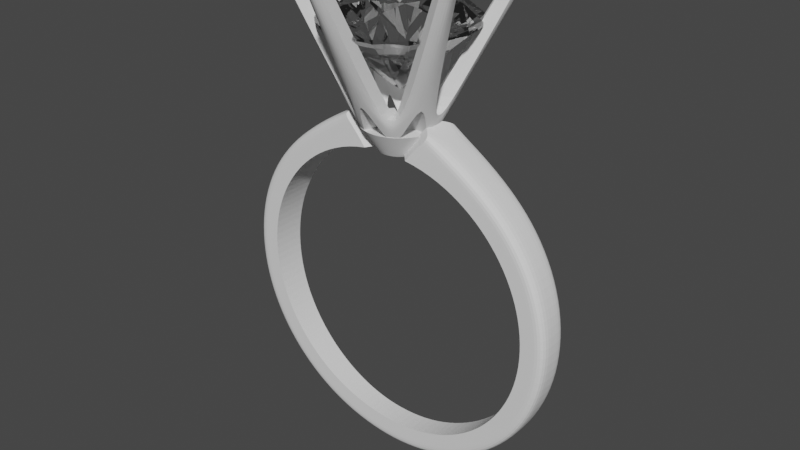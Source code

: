 # Source: Engagement_9mm.blend  (saved by Blender 2.92.15; exported with 4.5.12 LTS)
import bpy
from mathutils import Matrix  # noqa: F401  (used for matrix-valued properties, if any)

bpy.ops.wm.read_factory_settings(use_empty=True)
scene = bpy.context.scene
scene.name = 'Scene'

# ---- collections
col_ring = bpy.data.collections.new('Ring'); scene.collection.children.link(col_ring)
col_curve = bpy.data.collections.new('Curve'); scene.collection.children.link(col_curve)
col_gemstone = bpy.data.collections.new('Gemstone'); scene.collection.children.link(col_gemstone)

# ---- materials (node trees are filled in below, after node groups)
mat_diamond = bpy.data.materials.new('Diamond')
mat_diamond.diffuse_color = (1.0, 1.0, 1.0, 1.0)

# ---- material node trees
mat_diamond.use_nodes = True; mat_diamond.node_tree.nodes.clear()
_N = mat_diamond.node_tree.nodes; _L = mat_diamond.node_tree.links
n0 = _N.new('ShaderNodeBsdfPrincipled'); n0.name = 'Principled BSDF'; n0.location = (0, 0)
n0.distribution = 'GGX'
n0.subsurface_method = 'BURLEY'
n0.inputs[0].default_value = (1.0, 1.0, 1.0, 1.0)
n0.inputs[2].default_value = 0.0
n0.inputs[3].default_value = 2.42
n0.inputs[18].default_value = 1.0
n0.inputs[27].default_value = (0.0, 0.0, 0.0, 1.0)
n0.inputs[28].default_value = 1.0
n1 = _N.new('ShaderNodeOutputMaterial'); n1.name = 'Material Output'; n1.location = (400, 0)
_L.new(n0.outputs[0], n1.inputs[0])
n1.is_active_output = True

# ---- world
world_world = bpy.data.worlds.new('World'); scene.world = world_world
world_world.use_nodes = True; world_world.node_tree.nodes.clear()
_N = world_world.node_tree.nodes; _L = world_world.node_tree.links
n0 = _N.new('ShaderNodeOutputWorld'); n0.name = 'World Output'; n0.location = (300, 300)
n1 = _N.new('ShaderNodeBackground'); n1.name = 'Background'; n1.location = (10, 300)
n1.inputs[0].default_value = (0.05088, 0.05088, 0.05088, 1.0)
_L.new(n1.outputs[0], n0.inputs[0])
n0.is_active_output = True
world_world.color = (0.05088, 0.05088, 0.05088)
world_world.use_sun_shadow = False
world_world.sun_shadow_jitter_overblur = 0.0

# ---- meshes
me_plane = bpy.data.meshes.new('Plane')
me_plane.from_pydata([(0.0, -0.7097, 0.0), (0.0, -0.7097, 1.5), (1.938, -0.7097, 0.0), (3.877, -0.756, 0.0), (5.815, -0.8023, 0.0), (7.754, -0.8485, 0.0), (9.692, -0.8948, 0.0), (11.63, -0.9411, 0.0), (13.57, -0.9873, 0.0), (15.51, -1.034, 0.0), (17.45, -1.08, 0.0), (19.38, -1.126, 0.0), (21.32, -1.172, 0.0), (23.26, -1.219, 0.0), (25.2, -1.265, 0.0), (1.938, -0.7097, 1.5), (3.877, -0.756, 1.5), (5.815, -0.8023, 1.5), (7.754, -0.8485, 1.5), (9.692, -0.8948, 1.5), (11.63, -0.9411, 1.5), (13.57, -0.9873, 1.5), (15.51, -1.034, 1.5), (17.45, -1.08, 1.5), (19.38, -1.126, 1.5), (21.32, -1.172, 1.5), (23.26, -1.219, 1.5), (25.2, -1.265, 1.677), (0.0, -0.7097, 0.75), (1.938, -0.7097, 0.75), (3.877, -0.756, 0.75), (5.815, -0.8023, 0.75), (7.754, -0.8485, 0.75), (9.692, -0.8948, 0.75), (11.63, -0.9411, 0.75), (13.57, -0.9873, 0.75), (15.51, -1.034, 0.75), (17.45, -1.08, 0.75), (19.38, -1.126, 0.75), (21.32, -1.172, 0.75), (23.26, -1.219, 0.75), (25.2, -1.265, 0.949), (28.2, 0.0, 0.0), (0.0, 0.0, 0.0), (0.0, 0.0, 1.5), (1.938, 0.0, 1.5), (3.877, 0.0, 1.5), (5.815, 0.0, 1.5), (7.754, 0.0, 1.5), (9.692, 0.0, 1.5), (11.63, 0.0, 1.5), (13.57, 0.0, 1.5), (15.51, 0.0, 1.5), (17.45, 0.0, 1.5), (19.38, 0.0, 1.5), (21.32, 0.0, 1.5), (23.26, 0.0, 1.5), (25.2, 0.0, 1.677), (1.938, 0.0, 0.0), (3.877, 0.0, 0.0), (5.815, 0.0, 0.0), (7.754, 0.0, 0.0), (9.692, 0.0, 0.0), (11.63, 0.0, 0.0), (13.57, 0.0, 0.0), (15.51, 0.0, 0.0), (17.45, 0.0, 0.0), (19.38, 0.0, 0.0), (21.32, 0.0, 0.0), (23.26, 0.0, 0.0), (25.2, 0.0, 0.0), (27.4, 0.0, 1.52), (27.1, 0.0, 2.096), (28.2, -0.6713, 0.0), (27.6, -1.328, 0.0), (26.84, -1.31, 1.438), (27.4, -0.6521, 1.52), (26.54, -1.303, 2.025), (27.1, -0.645, 2.096)], [], [(28, 29, 15, 1), (29, 30, 16, 15), (30, 31, 17, 16), (31, 32, 18, 17), (32, 33, 19, 18), (33, 34, 20, 19), (34, 35, 21, 20), (35, 36, 22, 21), (36, 37, 23, 22), (37, 38, 24, 23), (38, 39, 25, 24), (39, 40, 26, 25), (40, 41, 27, 26), (76, 71, 72, 78), (13, 14, 41, 40), (12, 13, 40, 39), (11, 12, 39, 38), (10, 11, 38, 37), (9, 10, 37, 36), (8, 9, 36, 35), (7, 8, 35, 34), (6, 7, 34, 33), (5, 6, 33, 32), (4, 5, 32, 31), (3, 4, 31, 30), (2, 3, 30, 29), (0, 2, 29, 28), (42, 71, 76, 73), (27, 77, 78, 72, 57), (41, 75, 77, 27), (13, 69, 70, 14), (12, 68, 69, 13), (11, 67, 68, 12), (10, 66, 67, 11), (9, 65, 66, 10), (8, 64, 65, 9), (7, 63, 64, 8), (6, 62, 63, 7), (5, 61, 62, 6), (4, 60, 61, 5), (3, 59, 60, 4), (2, 58, 59, 3), (0, 43, 58, 2), (26, 27, 57, 56), (25, 26, 56, 55), (24, 25, 55, 54), (23, 24, 54, 53), (22, 23, 53, 52), (21, 22, 52, 51), (20, 21, 51, 50), (19, 20, 50, 49), (18, 19, 49, 48), (17, 18, 48, 47), (16, 17, 47, 46), (15, 16, 46, 45), (1, 15, 45, 44), (14, 74, 75, 41), (77, 75, 76, 78), (75, 74, 73, 76), (14, 70, 42, 73, 74)])
_k = {(0, 28): 1.0, (0, 2): 1.0, (2, 3): 1.0, (3, 4): 1.0, (4, 5): 1.0, (5, 6): 1.0, (6, 7): 1.0, (7, 8): 1.0, (8, 9): 1.0, (9, 10): 1.0, (10, 11): 1.0, (11, 12): 1.0, (12, 13): 1.0, (13, 14): 1.0, (1, 28): 1.0, (0, 43): 1.0, (1, 44): 1.0, (77, 78): 1.0, (75, 77): 1.0, (76, 78): 1.0, (74, 75): 1.0, (73, 74): 1.0, (73, 76): 1.0, (14, 74): 1.0, (42, 73): 1.0, (71, 76): 1.0, (72, 78): 1.0}
me_plane.attributes.new('crease_edge', 'FLOAT', 'EDGE').data.foreach_set('value', [_k.get((min(e.vertices), max(e.vertices)), 0.0) for e in me_plane.edges])
_uv = me_plane.uv_layers.new(name='UVMap')
_uv.uv.foreach_set('vector', [0.5, 0.0, 0.5357, 0.0, 0.5357, 0.0, 0.5, 0.0, 0.5357, 0.0, 0.5714, 0.0, 0.5714, 0.0, 0.5357, 0.0, 0.5714, 0.0, 0.6071, 0.0, 0.6071, 0.0, 0.5714, 0.0, 0.6071, 0.0, 0.6429, 0.0, 0.6429, 0.0, 0.6071, 0.0, 0.6429, 0.0, 0.6786, 0.0, 0.6786, 0.0, 0.6429, 0.0, 0.6786, 0.0, 0.7143, 0.0, 0.7143, 0.0, 0.6786, 0.0, 0.7143, 0.0, 0.75, 0.0, 0.75, 0.0, 0.7143, 0.0, 0.75, 0.0, 0.7857, 0.0, 0.7857, 0.0, 0.75, 0.0, 0.7857, 0.0, 0.8214, 0.0, 0.8214, 0.0, 0.7857, 0.0, 0.8214, 0.0, 0.8571, 0.0, 0.8571, 0.0, 0.8214, 0.0, 0.8571, 0.0, 0.8929, 0.0, 0.8929, 0.0, 0.8571, 0.0, 0.8929, 0.0, 0.9286, 0.0, 0.9286, 0.0, 0.8929, 0.0, 0.9286, 0.0, 0.9643, 0.0, 0.9643, 0.0, 0.9286, 0.0, 1.0, 0.1194, 1.0, 0.5, 0.9867, 0.5, 0.9867, 0.1201, 0.9286, 0.0, 0.9643, 0.0, 0.9643, 0.0, 0.9286, 0.0, 0.8929, 0.0, 0.9286, 0.0, 0.9286, 0.0, 0.8929, 0.0, 0.8571, 0.0, 0.8929, 0.0, 0.8929, 0.0, 0.8571, 0.0, 0.8214, 0.0, 0.8571, 0.0, 0.8571, 0.0, 0.8214, 0.0, 0.7857, 0.0, 0.8214, 0.0, 0.8214, 0.0, 0.7857, 0.0, 0.75, 0.0, 0.7857, 0.0, 0.7857, 0.0, 0.75, 0.0, 0.7143, 0.0, 0.75, 0.0, 0.75, 0.0, 0.7143, 0.0, 0.6786, 0.0, 0.7143, 0.0, 0.7143, 0.0, 0.6786, 0.0, 0.6429, 0.0, 0.6786, 0.0, 0.6786, 0.0, 0.6429, 0.0, 0.6071, 0.0, 0.6429, 0.0, 0.6429, 0.0, 0.6071, 0.0, 0.5714, 0.0, 0.6071, 0.0, 0.6071, 0.0, 0.5714, 0.0, 0.5357, 0.0, 0.5714, 0.0, 0.5714, 0.0, 0.5357, 0.0, 0.5, 0.0, 0.5357, 0.0, 0.5357, 0.0, 0.5, 0.0, 1.0, 0.5, 1.0, 0.5, 1.0, 0.1194, 1.0, 0.1177, 0.9643, 0.0, 0.9829, 0.0, 0.9867, 0.1201, 0.9867, 0.5, 0.9643, 0.5, 0.9643, 0.0, 0.9949, 0.0, 0.9829, 0.0, 0.9643, 0.0, 0.9286, 0.0, 0.9286, 0.5, 0.9643, 0.5, 0.9643, 0.0, 0.8929, 0.0, 0.8929, 0.5, 0.9286, 0.5, 0.9286, 0.0, 0.8571, 0.0, 0.8571, 0.5, 0.8929, 0.5, 0.8929, 0.0, 0.8214, 0.0, 0.8214, 0.5, 0.8571, 0.5, 0.8571, 0.0, 0.7857, 0.0, 0.7857, 0.5, 0.8214, 0.5, 0.8214, 0.0, 0.75, 0.0, 0.75, 0.5, 0.7857, 0.5, 0.7857, 0.0, 0.7143, 0.0, 0.7143, 0.5, 0.75, 0.5, 0.75, 0.0, 0.6786, 0.0, 0.6786, 0.5, 0.7143, 0.5, 0.7143, 0.0, 0.6429, 0.0, 0.6429, 0.5, 0.6786, 0.5, 0.6786, 0.0, 0.6071, 0.0, 0.6071, 0.5, 0.6429, 0.5, 0.6429, 0.0, 0.5714, 0.0, 0.5714, 0.5, 0.6071, 0.5, 0.6071, 0.0, 0.5357, 0.0, 0.5357, 0.5, 0.5714, 0.5, 0.5714, 0.0, 0.5, 0.0, 0.5, 0.5, 0.5357, 0.5, 0.5357, 0.0, 0.9286, 0.0, 0.9643, 0.0, 0.9643, 0.5, 0.9286, 0.5, 0.8929, 0.0, 0.9286, 0.0, 0.9286, 0.5, 0.8929, 0.5, 0.8571, 0.0, 0.8929, 0.0, 0.8929, 0.5, 0.8571, 0.5, 0.8214, 0.0, 0.8571, 0.0, 0.8571, 0.5, 0.8214, 0.5, 0.7857, 0.0, 0.8214, 0.0, 0.8214, 0.5, 0.7857, 0.5, 0.75, 0.0, 0.7857, 0.0, 0.7857, 0.5, 0.75, 0.5, 0.7143, 0.0, 0.75, 0.0, 0.75, 0.5, 0.7143, 0.5, 0.6786, 0.0, 0.7143, 0.0, 0.7143, 0.5, 0.6786, 0.5, 0.6429, 0.0, 0.6786, 0.0, 0.6786, 0.5, 0.6429, 0.5, 0.6071, 0.0, 0.6429, 0.0, 0.6429, 0.5, 0.6071, 0.5, 0.5714, 0.0, 0.6071, 0.0, 0.6071, 0.5, 0.5714, 0.5, 0.5357, 0.0, 0.5714, 0.0, 0.5714, 0.5, 0.5357, 0.5, 0.5, 0.0, 0.5357, 0.0, 0.5357, 0.5, 0.5, 0.5, 0.9643, 0.0, 0.9958, 0.0, 0.9949, 0.0, 0.9643, 0.0, 0.9829, 0.0, 0.9949, 0.0, 1.0, 0.1194, 0.9867, 0.1201, 0.9949, 0.0, 0.9958, 0.0, 1.0, 0.1177, 1.0, 0.1194, 0.9643, 0.0, 0.9643, 0.5, 1.0, 0.5, 1.0, 0.1177, 0.9958, 0.0])
me_plane.use_remesh_fix_poles = True
me_plane.use_remesh_preserve_attributes = False
me_plane.use_mirror_vertex_groups = False
me_plane.update()
me_circle = bpy.data.meshes.new('Circle')
me_circle.from_pydata([(4.492e-08, 1.276, 9.079), (-0.2489, 1.251, 9.079), (-0.4883, 1.179, 9.079), (-0.7089, 1.061, 9.079), (-0.9022, 0.9022, 9.079), (-1.061, 0.7089, 9.079), (-1.179, 0.4883, 9.079), (-1.251, 0.2489, 9.079), (-1.276, 2.037e-08, 9.079), (-1.251, -0.2489, 9.079), (-1.179, -0.4883, 9.079), (-1.061, -0.7089, 9.079), (-0.9022, -0.9022, 9.079), (-0.7089, -1.061, 9.079), (-0.4883, -1.179, 9.079), (-0.2489, -1.251, 9.079), (4.607e-07, -1.276, 9.079), (0.2489, -1.251, 9.079), (0.4883, -1.179, 9.079), (0.7089, -1.061, 9.079), (0.9022, -0.9022, 9.079), (1.061, -0.7089, 9.079), (1.179, -0.4883, 9.079), (1.251, -0.2489, 9.079), (1.276, 1.156e-06, 9.079), (1.251, 0.2489, 9.079), (1.179, 0.4883, 9.079), (1.061, 0.7089, 9.079), (0.9022, 0.9022, 9.079), (0.7089, 1.061, 9.079), (0.4883, 1.179, 9.079), (0.2489, 1.251, 9.079), (-1.768e-08, 0.5769, 9.079), (-0.1125, 0.5658, 9.079), (-0.2208, 0.533, 9.079), (-0.3205, 0.4797, 9.079), (-0.4079, 0.4079, 9.079), (-0.4797, 0.3205, 9.079), (-0.533, 0.2208, 9.079), (-0.5658, 0.1125, 9.079), (-0.5769, 1.708e-07, 9.079), (-0.5658, -0.1125, 9.079), (-0.533, -0.2208, 9.079), (-0.4797, -0.3205, 9.079), (-0.4079, -0.4079, 9.079), (-0.3205, -0.4797, 9.079), (-0.2208, -0.533, 9.079), (-0.1125, -0.5658, 9.079), (1.703e-07, -0.5769, 9.079), (0.1125, -0.5658, 9.079), (0.2208, -0.533, 9.079), (0.3205, -0.4797, 9.079), (0.4079, -0.4079, 9.079), (0.4797, -0.3205, 9.079), (0.533, -0.2208, 9.079), (0.5658, -0.1125, 9.079), (0.5769, 6.843e-07, 9.079), (0.5658, 0.1125, 9.079), (0.533, 0.2208, 9.079), (0.4797, 0.3205, 9.079), (0.4079, 0.4079, 9.079), (0.3205, 0.4797, 9.079), (0.2208, 0.533, 9.079), (0.1125, 0.5658, 9.079), (1.089e-07, 2.274, 10.58), (-0.4437, 2.23, 10.58), (-0.8703, 2.101, 10.58), (-1.263, 1.891, 10.58), (-1.608, 1.608, 10.58), (-1.891, 1.263, 10.58), (-2.101, 0.8703, 10.58), (-2.23, 0.4437, 10.58), (-2.274, -1.73e-07, 10.58), (-2.23, -0.4437, 10.58), (-2.101, -0.8703, 10.58), (-1.891, -1.263, 10.58), (-1.608, -1.608, 10.58), (-1.263, -1.891, 10.58), (-0.8703, -2.101, 10.58), (-0.4437, -2.23, 10.58), (8.499e-07, -2.274, 10.58), (0.4437, -2.23, 10.58), (0.8703, -2.101, 10.58), (1.263, -1.891, 10.58), (1.608, -1.608, 10.58), (1.891, -1.263, 10.58), (2.101, -0.8703, 10.58), (2.23, -0.4437, 10.58), (2.274, 1.851e-06, 10.58), (2.23, 0.4437, 10.58), (2.101, 0.8703, 10.58), (1.891, 1.263, 10.58), (1.608, 1.608, 10.58), (1.263, 1.891, 10.58), (0.8703, 2.101, 10.58), (0.4437, 2.23, 10.58), (-2.648e-09, 1.149, 10.58), (-0.2242, 1.127, 10.58), (-0.4398, 1.062, 10.58), (-0.6385, 0.9556, 10.58), (-0.8127, 0.8127, 10.58), (-0.9556, 0.6385, 10.58), (-1.062, 0.4398, 10.58), (-1.127, 0.2242, 10.58), (-1.149, 9.014e-08, 10.58), (-1.127, -0.2242, 10.58), (-1.062, -0.4398, 10.58), (-0.9556, -0.6385, 10.58), (-0.8127, -0.8127, 10.58), (-0.6385, -0.9556, 10.58), (-0.4398, -1.062, 10.58), (-0.2242, -1.127, 10.58), (3.718e-07, -1.149, 10.58), (0.2242, -1.127, 10.58), (0.4398, -1.062, 10.58), (0.6385, -0.9556, 10.58), (0.8127, -0.8127, 10.58), (0.9556, -0.6385, 10.58), (1.062, -0.4398, 10.58), (1.127, -0.2242, 10.58), (1.149, 1.113e-06, 10.58), (1.127, 0.2242, 10.58), (1.062, 0.4398, 10.58), (0.9556, 0.6385, 10.58), (0.8127, 0.8127, 10.58), (0.6385, 0.9556, 10.58), (0.4398, 1.062, 10.58), (0.2242, 1.127, 10.58)], [], [(20, 19, 51, 52), (7, 6, 38, 39), (21, 20, 52, 53), (8, 7, 39, 40), (22, 21, 53, 54), (9, 8, 40, 41), (23, 22, 54, 55), (10, 9, 41, 42), (24, 23, 55, 56), (11, 10, 42, 43), (25, 24, 56, 57), (12, 11, 43, 44), (26, 25, 57, 58), (13, 12, 44, 45), (27, 26, 58, 59), (14, 13, 45, 46), (1, 0, 32, 33), (28, 27, 59, 60), (15, 14, 46, 47), (2, 1, 33, 34), (29, 28, 60, 61), (16, 15, 47, 48), (3, 2, 34, 35), (30, 29, 61, 62), (17, 16, 48, 49), (4, 3, 35, 36), (31, 30, 62, 63), (18, 17, 49, 50), (5, 4, 36, 37), (0, 31, 63, 32), (19, 18, 50, 51), (6, 5, 37, 38), (84, 116, 115, 83), (71, 103, 102, 70), (85, 117, 116, 84), (72, 104, 103, 71), (86, 118, 117, 85), (73, 105, 104, 72), (87, 119, 118, 86), (74, 106, 105, 73), (88, 120, 119, 87), (75, 107, 106, 74), (89, 121, 120, 88), (76, 108, 107, 75), (90, 122, 121, 89), (77, 109, 108, 76), (91, 123, 122, 90), (78, 110, 109, 77), (65, 97, 96, 64), (92, 124, 123, 91), (79, 111, 110, 78), (66, 98, 97, 65), (93, 125, 124, 92), (80, 112, 111, 79), (67, 99, 98, 66), (94, 126, 125, 93), (81, 113, 112, 80), (68, 100, 99, 67), (95, 127, 126, 94), (82, 114, 113, 81), (69, 101, 100, 68), (64, 96, 127, 95), (83, 115, 114, 82), (70, 102, 101, 69), (39, 103, 104, 40), (14, 78, 77, 13), (40, 104, 105, 41), (15, 79, 78, 14), (41, 105, 106, 42), (16, 80, 79, 15), (42, 106, 107, 43), (17, 81, 80, 16), (43, 107, 108, 44), (18, 82, 81, 17), (44, 108, 109, 45), (19, 83, 82, 18), (45, 109, 110, 46), (20, 84, 83, 19), (46, 110, 111, 47), (21, 85, 84, 20), (47, 111, 112, 48), (22, 86, 85, 21), (48, 112, 113, 49), (23, 87, 86, 22), (49, 113, 114, 50), (24, 88, 87, 23), (50, 114, 115, 51), (25, 89, 88, 24), (51, 115, 116, 52), (26, 90, 89, 25), (52, 116, 117, 53), (27, 91, 90, 26), (1, 65, 64, 0), (53, 117, 118, 54), (28, 92, 91, 27), (2, 66, 65, 1), (54, 118, 119, 55), (29, 93, 92, 28), (3, 67, 66, 2), (55, 119, 120, 56), (30, 94, 93, 29), (4, 68, 67, 3), (56, 120, 121, 57), (31, 95, 94, 30), (5, 69, 68, 4), (57, 121, 122, 58), (0, 64, 95, 31), (6, 70, 69, 5), (58, 122, 123, 59), (32, 96, 97, 33), (7, 71, 70, 6), (59, 123, 124, 60), (33, 97, 98, 34), (8, 72, 71, 7), (60, 124, 125, 61), (34, 98, 99, 35), (9, 73, 72, 8), (61, 125, 126, 62), (35, 99, 100, 36), (10, 74, 73, 9), (62, 126, 127, 63), (36, 100, 101, 37), (11, 75, 74, 10), (63, 127, 96, 32), (37, 101, 102, 38), (12, 76, 75, 11), (38, 102, 103, 39), (13, 77, 76, 12)])
_k = {(0, 1): 1.0, (1, 2): 1.0, (2, 3): 1.0, (3, 4): 1.0, (4, 5): 1.0, (5, 6): 1.0, (6, 7): 1.0, (7, 8): 1.0, (8, 9): 1.0, (9, 10): 1.0, (10, 11): 1.0, (11, 12): 1.0, (12, 13): 1.0, (13, 14): 1.0, (14, 15): 1.0, (15, 16): 1.0, (16, 17): 1.0, (17, 18): 1.0, (18, 19): 1.0, (19, 20): 1.0, (20, 21): 1.0, (21, 22): 1.0, (22, 23): 1.0, (23, 24): 1.0, (24, 25): 1.0, (25, 26): 1.0, (26, 27): 1.0, (27, 28): 1.0, (28, 29): 1.0, (29, 30): 1.0, (30, 31): 1.0, (0, 31): 1.0, (32, 33): 1.0, (33, 34): 1.0, (34, 35): 1.0, (35, 36): 1.0, (36, 37): 1.0, (37, 38): 1.0, (38, 39): 1.0, (39, 40): 1.0, (40, 41): 1.0, (41, 42): 1.0, (42, 43): 1.0, (43, 44): 1.0, (44, 45): 1.0, (45, 46): 1.0, (46, 47): 1.0, (47, 48): 1.0, (48, 49): 1.0, (49, 50): 1.0, (50, 51): 1.0, (51, 52): 1.0, (52, 53): 1.0, (53, 54): 1.0, (54, 55): 1.0, (55, 56): 1.0, (56, 57): 1.0, (57, 58): 1.0, (58, 59): 1.0, (59, 60): 1.0, (60, 61): 1.0, (61, 62): 1.0, (62, 63): 1.0, (32, 63): 1.0, (64, 65): 1.0, (65, 66): 1.0, (66, 67): 1.0, (67, 68): 1.0, (68, 69): 1.0, (69, 70): 1.0, (70, 71): 1.0, (71, 72): 1.0, (72, 73): 1.0, (73, 74): 1.0, (74, 75): 1.0, (75, 76): 1.0, (76, 77): 1.0, (77, 78): 1.0, (78, 79): 1.0, (79, 80): 1.0, (80, 81): 1.0, (81, 82): 1.0, (82, 83): 1.0, (83, 84): 1.0, (84, 85): 1.0, (85, 86): 1.0, (86, 87): 1.0, (87, 88): 1.0, (88, 89): 1.0, (89, 90): 1.0, (90, 91): 1.0, (91, 92): 1.0, (92, 93): 1.0, (93, 94): 1.0, (94, 95): 1.0, (64, 95): 1.0, (96, 97): 1.0, (97, 98): 1.0, (98, 99): 1.0, (99, 100): 1.0, (100, 101): 1.0, (101, 102): 1.0, (102, 103): 1.0, (103, 104): 1.0, (104, 105): 1.0, (105, 106): 1.0, (106, 107): 1.0, (107, 108): 1.0, (108, 109): 1.0, (109, 110): 1.0, (110, 111): 1.0, (111, 112): 1.0, (112, 113): 1.0, (113, 114): 1.0, (114, 115): 1.0, (115, 116): 1.0, (116, 117): 1.0, (117, 118): 1.0, (118, 119): 1.0, (119, 120): 1.0, (120, 121): 1.0, (121, 122): 1.0, (122, 123): 1.0, (123, 124): 1.0, (124, 125): 1.0, (125, 126): 1.0, (126, 127): 1.0, (96, 127): 1.0}
me_circle.attributes.new('crease_edge', 'FLOAT', 'EDGE').data.foreach_set('value', [_k.get((min(e.vertices), max(e.vertices)), 0.0) for e in me_circle.edges])
_uv = me_circle.uv_layers.new(name='UVMap')
_uv.uv.foreach_set('vector', [0.0, 0.0, 0.0, 0.0, 0.0, 0.0, 0.0, 0.0, 0.0, 0.0, 0.0, 0.0, 0.0, 0.0, 0.0, 0.0, 0.0, 0.0, 0.0, 0.0, 0.0, 0.0, 0.0, 0.0, 0.0, 0.0, 0.0, 0.0, 0.0, 0.0, 0.0, 0.0, 0.0, 0.0, 0.0, 0.0, 0.0, 0.0, 0.0, 0.0, 0.0, 0.0, 0.0, 0.0, 0.0, 0.0, 0.0, 0.0, 0.0, 0.0, 0.0, 0.0, 0.0, 0.0, 0.0, 0.0, 0.0, 0.0, 0.0, 0.0, 0.0, 0.0, 0.0, 0.0, 0.0, 0.0, 0.0, 0.0, 0.0, 0.0, 0.0, 0.0, 0.0, 0.0, 0.0, 0.0, 0.0, 0.0, 0.0, 0.0, 0.0, 0.0, 0.0, 0.0, 0.0, 0.0, 0.0, 0.0, 0.0, 0.0, 0.0, 0.0, 0.0, 0.0, 0.0, 0.0, 0.0, 0.0, 0.0, 0.0, 0.0, 0.0, 0.0, 0.0, 0.0, 0.0, 0.0, 0.0, 0.0, 0.0, 0.0, 0.0, 0.0, 0.0, 0.0, 0.0, 0.0, 0.0, 0.0, 0.0, 0.0, 0.0, 0.0, 0.0, 0.0, 0.0, 0.0, 0.0, 0.0, 0.0, 0.0, 0.0, 0.0, 0.0, 0.0, 0.0, 0.0, 0.0, 0.0, 0.0, 0.0, 0.0, 0.0, 0.0, 0.0, 0.0, 0.0, 0.0, 0.0, 0.0, 0.0, 0.0, 0.0, 0.0, 0.0, 0.0, 0.0, 0.0, 0.0, 0.0, 0.0, 0.0, 0.0, 0.0, 0.0, 0.0, 0.0, 0.0, 0.0, 0.0, 0.0, 0.0, 0.0, 0.0, 0.0, 0.0, 0.0, 0.0, 0.0, 0.0, 0.0, 0.0, 0.0, 0.0, 0.0, 0.0, 0.0, 0.0, 0.0, 0.0, 0.0, 0.0, 0.0, 0.0, 0.0, 0.0, 0.0, 0.0, 0.0, 0.0, 0.0, 0.0, 0.0, 0.0, 0.0, 0.0, 0.0, 0.0, 0.0, 0.0, 0.0, 0.0, 0.0, 0.0, 0.0, 0.0, 0.0, 0.0, 0.0, 0.0, 0.0, 0.0, 0.0, 0.0, 0.0, 0.0, 0.0, 0.0, 0.0, 0.0, 0.0, 0.0, 0.0, 0.0, 0.0, 0.0, 0.0, 0.0, 0.0, 0.0, 0.0, 0.0, 0.0, 0.0, 0.0, 0.0, 0.0, 0.0, 0.0, 0.0, 0.0, 0.0, 0.0, 0.0, 0.0, 0.0, 0.0, 0.0, 0.0, 0.0, 0.0, 0.0, 0.0, 0.0, 0.0, 0.0, 0.0, 0.0, 0.0, 0.0, 0.0, 0.0, 0.0, 0.0, 0.0, 0.0, 0.0, 0.0, 0.0, 0.0, 0.0, 0.0, 0.0, 0.0, 0.0, 0.0, 0.0, 0.0, 0.0, 0.0, 0.0, 0.0, 0.0, 0.0, 0.0, 0.0, 0.0, 0.0, 0.0, 0.0, 0.0, 0.0, 0.0, 0.0, 0.0, 0.0, 0.0, 0.0, 0.0, 0.0, 0.0, 0.0, 0.0, 0.0, 0.0, 0.0, 0.0, 0.0, 0.0, 0.0, 0.0, 0.0, 0.0, 0.0, 0.0, 0.0, 0.0, 0.0, 0.0, 0.0, 0.0, 0.0, 0.0, 0.0, 0.0, 0.0, 0.0, 0.0, 0.0, 0.0, 0.0, 0.0, 0.0, 0.0, 0.0, 0.0, 0.0, 0.0, 0.0, 0.0, 0.0, 0.0, 0.0, 0.0, 0.0, 0.0, 0.0, 0.0, 0.0, 0.0, 0.0, 0.0, 0.0, 0.0, 0.0, 0.0, 0.0, 0.0, 0.0, 0.0, 0.0, 0.0, 0.0, 0.0, 0.0, 0.0, 0.0, 0.0, 0.0, 0.0, 0.0, 0.0, 0.0, 0.0, 0.0, 0.0, 0.0, 0.0, 0.0, 0.0, 0.0, 0.0, 0.0, 0.0, 0.0, 0.0, 0.0, 0.0, 0.0, 0.0, 0.0, 0.0, 0.0, 0.0, 0.0, 0.0, 0.0, 0.0, 0.0, 0.0, 0.0, 0.0, 0.0, 0.0, 0.0, 0.0, 0.0, 0.0, 0.0, 0.0, 0.0, 0.0, 0.0, 0.0, 0.0, 0.0, 0.0, 0.0, 0.0, 0.0, 0.0, 0.0, 0.0, 0.0, 0.0, 0.0, 0.0, 0.0, 0.0, 0.0, 0.0, 0.0, 0.0, 0.0, 0.0, 0.0, 0.0, 0.0, 0.0, 0.0, 0.0, 0.0, 0.0, 0.0, 0.0, 0.0, 0.0, 0.0, 0.0, 0.0, 0.0, 0.0, 0.0, 0.0, 0.0, 0.0, 0.0, 0.0, 0.0, 0.0, 0.0, 0.0, 0.0, 0.0, 0.0, 0.0, 0.0, 0.0, 0.0, 0.0, 0.0, 0.0, 0.0, 0.0, 0.0, 0.0, 0.0, 0.0, 0.0, 0.0, 0.0, 0.0, 0.0, 0.0, 0.0, 0.0, 0.0, 0.0, 0.0, 0.0, 0.0, 0.0, 0.0, 0.0, 0.0, 0.0, 0.0, 0.0, 0.0, 0.0, 0.0, 0.0, 0.0, 0.0, 0.0, 0.0, 0.0, 0.0, 0.0, 0.0, 0.0, 0.0, 0.0, 0.0, 0.0, 0.0, 0.0, 0.0, 0.0, 0.0, 0.0, 0.0, 0.0, 0.0, 0.0, 0.0, 0.0, 0.0, 0.0, 0.0, 0.0, 0.0, 0.0, 0.0, 0.0, 0.0, 0.0, 0.0, 0.0, 0.0, 0.0, 0.0, 0.0, 0.0, 0.0, 0.0, 0.0, 0.0, 0.0, 0.0, 0.0, 0.0, 0.0, 0.0, 0.0, 0.0, 0.0, 0.0, 0.0, 0.0, 0.0, 0.0, 0.0, 0.0, 0.0, 0.0, 0.0, 0.0, 0.0, 0.0, 0.0, 0.0, 0.0, 0.0, 0.0, 0.0, 0.0, 0.0, 0.0, 0.0, 0.0, 0.0, 0.0, 0.0, 0.0, 0.0, 0.0, 0.0, 0.0, 0.0, 0.0, 0.0, 0.0, 0.0, 0.0, 0.0, 0.0, 0.0, 0.0, 0.0, 0.0, 0.0, 0.0, 0.0, 0.0, 0.0, 0.0, 0.0, 0.0, 0.0, 0.0, 0.0, 0.0, 0.0, 0.0, 0.0, 0.0, 0.0, 0.0, 0.0, 0.0, 0.0, 0.0, 0.0, 0.0, 0.0, 0.0, 0.0, 0.0, 0.0, 0.0, 0.0, 0.0, 0.0, 0.0, 0.0, 0.0, 0.0, 0.0, 0.0, 0.0, 0.0, 0.0, 0.0, 0.0, 0.0, 0.0, 0.0, 0.0, 0.0, 0.0, 0.0, 0.0, 0.0, 0.0, 0.0, 0.0, 0.0, 0.0, 0.0, 0.0, 0.0, 0.0, 0.0, 0.0, 0.0, 0.0, 0.0, 0.0, 0.0, 0.0, 0.0, 0.0, 0.0, 0.0, 0.0, 0.0, 0.0, 0.0, 0.0, 0.0, 0.0, 0.0, 0.0, 0.0, 0.0, 0.0, 0.0, 0.0, 0.0, 0.0, 0.0, 0.0, 0.0, 0.0, 0.0, 0.0, 0.0, 0.0, 0.0, 0.0, 0.0, 0.0, 0.0, 0.0, 0.0, 0.0, 0.0, 0.0, 0.0, 0.0, 0.0, 0.0, 0.0, 0.0, 0.0, 0.0, 0.0, 0.0, 0.0, 0.0, 0.0, 0.0, 0.0, 0.0, 0.0, 0.0, 0.0, 0.0, 0.0, 0.0, 0.0, 0.0, 0.0, 0.0, 0.0, 0.0, 0.0, 0.0, 0.0, 0.0, 0.0, 0.0, 0.0, 0.0, 0.0, 0.0, 0.0, 0.0, 0.0, 0.0, 0.0, 0.0, 0.0, 0.0, 0.0, 0.0, 0.0, 0.0, 0.0, 0.0, 0.0, 0.0, 0.0, 0.0, 0.0, 0.0, 0.0, 0.0, 0.0, 0.0, 0.0, 0.0, 0.0, 0.0, 0.0, 0.0, 0.0, 0.0, 0.0, 0.0, 0.0, 0.0, 0.0, 0.0, 0.0, 0.0, 0.0, 0.0, 0.0, 0.0, 0.0, 0.0, 0.0, 0.0, 0.0, 0.0, 0.0, 0.0, 0.0, 0.0, 0.0, 0.0, 0.0, 0.0, 0.0, 0.0, 0.0, 0.0, 0.0, 0.0, 0.0, 0.0, 0.0, 0.0, 0.0, 0.0, 0.0, 0.0, 0.0, 0.0, 0.0, 0.0, 0.0, 0.0, 0.0, 0.0, 0.0, 0.0, 0.0, 0.0, 0.0, 0.0, 0.0, 0.0, 0.0, 0.0, 0.0, 0.0, 0.0, 0.0, 0.0, 0.0, 0.0, 0.0, 0.0, 0.0, 0.0, 0.0, 0.0, 0.0, 0.0, 0.0, 0.0, 0.0, 0.0, 0.0, 0.0, 0.0, 0.0, 0.0, 0.0, 0.0, 0.0, 0.0, 0.0, 0.0, 0.0, 0.0, 0.0, 0.0, 0.0, 0.0, 0.0, 0.0, 0.0, 0.0, 0.0, 0.0, 0.0, 0.0, 0.0, 0.0, 0.0, 0.0, 0.0, 0.0, 0.0, 0.0, 0.0, 0.0, 0.0, 0.0, 0.0, 0.0, 0.0, 0.0, 0.0, 0.0, 0.0, 0.0, 0.0, 0.0, 0.0, 0.0, 0.0, 0.0, 0.0, 0.0, 0.0, 0.0, 0.0, 0.0, 0.0, 0.0, 0.0, 0.0, 0.0, 0.0, 0.0, 0.0, 0.0, 0.0, 0.0, 0.0, 0.0, 0.0, 0.0, 0.0, 0.0, 0.0, 0.0, 0.0, 0.0, 0.0, 0.0, 0.0, 0.0, 0.0, 0.0, 0.0, 0.0, 0.0, 0.0, 0.0, 0.0, 0.0, 0.0, 0.0, 0.0, 0.0, 0.0, 0.0, 0.0, 0.0, 0.0, 0.0, 0.0, 0.0, 0.0, 0.0, 0.0, 0.0, 0.0, 0.0, 0.0, 0.0, 0.0, 0.0, 0.0, 0.0, 0.0, 0.0, 0.0, 0.0, 0.0, 0.0, 0.0, 0.0, 0.0, 0.0, 0.0, 0.0, 0.0, 0.0, 0.0, 0.0, 0.0, 0.0, 0.0, 0.0, 0.0, 0.0, 0.0, 0.0, 0.0, 0.0, 0.0, 0.0, 0.0, 0.0, 0.0, 0.0, 0.0, 0.0, 0.0, 0.0, 0.0, 0.0, 0.0, 0.0, 0.0, 0.0, 0.0])
me_circle.use_remesh_fix_poles = True
me_circle.use_remesh_preserve_attributes = False
me_circle.use_mirror_vertex_groups = False
me_circle.update()
me_circle_007 = bpy.data.meshes.new('Circle.007')
me_circle_007.from_pydata([(0.0, -2.073, 12.22), (0.3735, -1.026, 10.37), (0.7019, -0.8365, 10.37), (1.795, -1.036, 12.22), (1.075, -0.1896, 10.37), (0.0, -5.803, 19.26), (0.5178, -5.753, 19.26), (4.765, -3.253, 19.26), (5.025, -2.901, 19.26), (5.2, -2.5, 19.26), (0.0, -3.756, 13.4), (0.7361, -2.022, 10.37), (1.383, -1.649, 10.37), (3.253, -1.878, 13.4), (2.119, -0.3737, 10.37), (0.0, -6.863, 19.26), (0.5304, -6.449, 19.26), (5.361, -3.612, 19.26), (5.944, -3.431, 19.26), (5.809, -2.837, 19.26), (2.467, -1.424, 13.69), (2.153, -0.3797, 12.44), (0.0, -2.849, 13.69), (0.7478, -2.055, 12.44), (1.405, -1.675, 12.44), (1.075, 0.0, 10.37), (2.119, 0.0, 10.37), (3.385, -1.954, 13.69), (3.022, -0.8668, 12.44), (0.0, -3.909, 13.69), (0.7602, -3.05, 12.44), (2.262, -2.184, 12.44), (2.78, -0.4902, 11.64), (0.0, -3.85, 13.58), (0.9656, -2.653, 11.64), (1.815, -2.163, 11.64), (2.48, 0.0, 11.04), (3.334, -1.925, 13.58), (1.614, -0.2847, 11.41), (0.0, -2.461, 12.96), (0.5607, -1.54, 11.41), (1.054, -1.256, 11.41), (2.131, -1.23, 12.96), (1.314, 0.0, 10.81), (1.553, 0.0, 11.34), (2.597, 0.0, 11.34), (0.5377, -0.9313, 10.37), (1.06, -1.835, 10.37), (0.7766, -1.345, 11.34), (1.24, -2.148, 11.04), (0.6572, -1.138, 10.81), (1.211, -2.097, 11.34)], [], [(21, 20, 8, 9), (23, 22, 5, 6), (20, 24, 7, 8), (28, 19, 18, 27), (30, 16, 15, 29), (27, 18, 17, 31), (0, 1, 11, 10), (46, 2, 12, 47), (2, 3, 13, 12), (3, 4, 14, 13), (6, 5, 15, 16), (8, 7, 17, 18), (9, 8, 18, 19), (42, 41, 24, 20), (40, 39, 22, 23), (38, 42, 20, 21), (4, 25, 26, 14), (37, 27, 31, 35), (34, 30, 29, 33), (48, 50, 40, 23), (32, 28, 27, 37), (16, 30, 23, 6), (17, 7, 24, 31), (19, 28, 21, 9), (14, 32, 37, 13), (26, 36, 32, 14), (11, 34, 33, 10), (47, 49, 34, 11), (13, 37, 35, 12), (4, 3, 42, 38), (25, 4, 38, 43), (1, 0, 39, 40), (46, 1, 40, 50), (3, 2, 41, 42), (51, 31, 24, 48), (49, 35, 31, 51), (21, 28, 45, 44), (21, 44, 43, 38), (28, 32, 36, 45), (34, 49, 51, 30), (30, 51, 48, 23), (2, 46, 50, 41), (12, 35, 49, 47), (24, 41, 50, 48), (1, 46, 47, 11)])
_k = {(0, 1): 1.0, (1, 46): 1.0, (2, 3): 1.0, (3, 4): 1.0, (4, 25): 1.0, (5, 6): 1.0, (7, 8): 1.0, (8, 9): 1.0, (10, 11): 1.0, (11, 47): 1.0, (12, 13): 1.0, (13, 14): 1.0, (14, 26): 1.0, (15, 16): 1.0, (17, 18): 1.0, (18, 19): 1.0, (6, 16): 1.0, (7, 17): 1.0, (9, 19): 1.0, (9, 21): 1.0, (6, 23): 1.0, (7, 24): 1.0, (19, 28): 1.0, (16, 30): 1.0, (17, 31): 1.0, (24, 48): 1.0, (31, 51): 1.0, (21, 44): 1.0, (28, 45): 1.0, (2, 46): 1.0, (12, 47): 1.0, (23, 48): 1.0, (30, 51): 1.0}
me_circle_007.attributes.new('crease_edge', 'FLOAT', 'EDGE').data.foreach_set('value', [_k.get((min(e.vertices), max(e.vertices)), 0.0) for e in me_circle_007.edges])
_uv = me_circle_007.uv_layers.new(name='UVMap')
_uv.uv.foreach_set('vector', [0.0, 0.0, 0.0, 0.0, 0.0, 0.0, 0.0, 0.0, 0.0, 0.0, 0.0, 0.0, 0.0, 0.0, 0.0, 0.0, 0.0, 0.0, 0.0, 0.0, 0.0, 0.0, 0.0, 0.0, 0.0, 0.0, 0.0, 0.0, 0.0, 0.0, 0.0, 0.0, 0.0, 0.0, 0.0, 0.0, 0.0, 0.0, 0.0, 0.0, 0.0, 0.0, 0.0, 0.0, 0.0, 0.0, 0.0, 0.0, 0.0, 0.0, 0.0, 0.0, 0.0, 0.0, 0.0, 0.0, 0.0, 0.0, 0.0, 0.0, 0.0, 0.0, 0.0, 0.0, 0.0, 0.0, 0.0, 0.0, 0.0, 0.0, 0.0, 0.0, 0.0, 0.0, 0.0, 0.0, 0.0, 0.0, 0.0, 0.0, 0.0, 0.0, 0.0, 0.0, 0.0, 0.0, 0.0, 0.0, 0.0, 0.0, 0.0, 0.0, 0.0, 0.0, 0.0, 0.0, 0.0, 0.0, 0.0, 0.0, 0.0, 0.0, 0.0, 0.0, 0.0, 0.0, 0.0, 0.0, 0.0, 0.0, 0.0, 0.0, 0.0, 0.0, 0.0, 0.0, 0.0, 0.0, 0.0, 0.0, 0.0, 0.0, 0.0, 0.0, 0.0, 0.0, 0.0, 0.0, 0.0, 0.0, 0.0, 0.0, 0.0, 0.0, 0.0, 0.0, 0.0, 0.0, 0.0, 0.0, 0.0, 0.0, 0.0, 0.0, 0.0, 0.0, 0.0, 0.0, 0.0, 0.0, 0.0, 0.0, 0.0, 0.0, 0.0, 0.0, 0.0, 0.0, 0.0, 0.0, 0.0, 0.0, 0.0, 0.0, 0.0, 0.0, 0.0, 0.0, 0.0, 0.0, 0.0, 0.0, 0.0, 0.0, 0.0, 0.0, 0.0, 0.0, 0.0, 0.0, 0.0, 0.0, 0.0, 0.0, 0.0, 0.0, 0.0, 0.0, 0.0, 0.0, 0.0, 0.0, 0.0, 0.0, 0.0, 0.0, 0.0, 0.0, 0.0, 0.0, 0.0, 0.0, 0.0, 0.0, 0.0, 0.0, 0.0, 0.0, 0.0, 0.0, 0.0, 0.0, 0.0, 0.0, 0.0, 0.0, 0.0, 0.0, 0.0, 0.0, 0.0, 0.0, 0.0, 0.0, 0.0, 0.0, 0.0, 0.0, 0.0, 0.0, 0.0, 0.0, 0.0, 0.0, 0.0, 0.0, 0.0, 0.0, 0.0, 0.0, 0.0, 0.0, 0.0, 0.0, 0.0, 0.0, 0.0, 0.0, 0.0, 0.0, 0.0, 0.0, 0.0, 0.0, 0.0, 0.0, 0.0, 0.0, 0.0, 0.0, 0.0, 0.0, 0.0, 0.0, 0.0, 0.0, 0.0, 0.0, 0.0, 0.0, 0.0, 0.0, 0.0, 0.0, 0.0, 0.0, 0.0, 0.0, 0.0, 0.0, 0.0, 0.0, 0.0, 0.0, 0.0, 0.0, 0.0, 0.0, 0.0, 0.0, 0.0, 0.0, 0.0, 0.0, 0.0, 0.0, 0.0, 0.0, 0.0, 0.0, 0.0, 0.0, 0.0, 0.0, 0.0, 0.0, 0.0, 0.0, 0.0, 0.0, 0.0, 0.0, 0.0, 0.0, 0.0, 0.0, 0.0, 0.0, 0.0, 0.0, 0.0, 0.0, 0.0, 0.0, 0.0, 0.0, 0.0, 0.0, 0.0, 0.0, 0.0, 0.0, 0.0, 0.0, 0.0, 0.0, 0.0, 0.0, 0.0, 0.0, 0.0, 0.0, 0.0, 0.0, 0.0, 0.0, 0.0, 0.0, 0.0, 0.0, 0.0, 0.0, 0.0, 0.0, 0.0, 0.0, 0.0, 0.0, 0.0, 0.0])
me_circle_007.use_remesh_fix_poles = True
me_circle_007.use_remesh_preserve_attributes = False
me_circle_007.use_mirror_vertex_groups = False
me_circle_007.update()
me_round = bpy.data.meshes.new('Round')
me_round.from_pydata([(-4.5, 0.0, 16.4), (-4.5, 0.0, 16.65), (-4.478, 0.4411, 16.46), (-4.478, -0.4411, 16.46), (-4.478, -0.4411, 16.59), (-4.478, 0.4411, 16.59), (-4.414, 0.8779, 16.48), (-4.414, 0.8779, 16.57), (-4.414, -0.8779, 16.57), (-4.414, -0.8779, 16.48), (-4.306, 1.306, 16.46), (-4.306, -1.306, 16.59), (-4.306, -1.306, 16.46), (-4.306, 1.306, 16.59), (-4.157, 1.722, 16.65), (-4.157, -1.722, 16.4), (-4.157, 1.722, 16.4), (-4.157, -1.722, 16.65), (-3.969, -2.121, 16.46), (-3.969, 2.121, 16.46), (-3.969, 2.121, 16.59), (-3.969, -2.121, 16.59), (-3.742, 2.5, 16.57), (-3.742, -2.5, 16.57), (-3.742, -2.5, 16.48), (-3.742, 2.5, 16.48), (-3.479, -2.855, 16.59), (-3.479, -2.855, 16.46), (-3.479, 2.855, 16.46), (-3.479, 2.855, 16.59), (-3.182, -3.182, 16.4), (-3.182, -3.182, 16.65), (-3.182, 3.182, 16.65), (-3.182, 3.182, 16.4), (-3.096, 1.283, 17.61), (-3.096, -1.282, 17.61), (-2.855, -3.479, 16.59), (-2.855, 3.479, 16.46), (-2.855, -3.479, 16.46), (-2.855, 3.479, 16.59), (-2.565, 0.0, 17.98), (-2.5, -3.742, 16.57), (-2.5, 3.742, 16.57), (-2.5, 3.742, 16.48), (-2.5, -3.742, 16.48), (-2.121, 3.969, 16.46), (-2.121, -3.969, 16.59), (-2.121, 3.969, 16.59), (-2.121, -3.969, 16.46), (-1.814, 1.814, 17.98), (-1.814, -1.814, 17.98), (-1.722, -4.157, 16.65), (-1.722, 4.157, 16.65), (-1.722, -4.157, 16.4), (-1.722, 4.157, 16.4), (-1.306, -4.306, 16.46), (-1.306, 4.306, 16.46), (-1.306, -4.306, 16.59), (-1.306, 4.306, 16.59), (-1.283, -3.096, 17.61), (-1.282, 3.096, 17.61), (-0.8779, -4.414, 16.57), (-0.8779, 4.414, 16.48), (-0.8779, -4.414, 16.48), (-0.8779, 4.414, 16.57), (-0.81, -0.3355, 13.22), (-0.81, 0.3355, 13.22), (-0.4411, -4.478, 16.59), (-0.4411, 4.478, 16.59), (-0.4411, 4.478, 16.46), (-0.4411, -4.478, 16.46), (-0.3355, 0.81, 13.22), (-0.3355, -0.81, 13.22), (0.0, -4.5, 16.65), (2.242e-07, 2.565, 17.98), (-4.5e-05, -1.864e-05, 12.52), (0.0, -2.565, 17.98), (3.934e-07, 4.5, 16.65), (3.934e-07, 4.5, 16.4), (0.0, -4.5, 16.4), (0.3355, -0.81, 13.22), (0.3355, 0.81, 13.22), (0.4411, -4.478, 16.59), (0.4411, -4.478, 16.46), (0.4411, 4.478, 16.46), (0.4411, 4.478, 16.59), (0.81, -0.3355, 13.22), (0.81, 0.3355, 13.22), (0.8779, -4.414, 16.57), (0.8779, 4.414, 16.57), (0.8779, 4.414, 16.48), (0.8779, -4.414, 16.48), (1.283, 3.096, 17.61), (1.283, -3.096, 17.61), (1.306, 4.306, 16.46), (1.306, -4.306, 16.59), (1.306, 4.306, 16.59), (1.306, -4.306, 16.46), (1.722, -4.157, 16.4), (1.722, 4.157, 16.65), (1.722, -4.157, 16.65), (1.722, 4.157, 16.4), (1.814, 1.814, 17.98), (1.814, -1.814, 17.98), (2.121, 3.969, 16.46), (2.121, 3.969, 16.59), (2.121, -3.969, 16.59), (2.121, -3.969, 16.46), (2.5, 3.742, 16.48), (2.5, -3.742, 16.57), (2.5, 3.742, 16.57), (2.5, -3.742, 16.48), (2.565, -2.242e-07, 17.98), (2.855, -3.479, 16.59), (2.855, -3.479, 16.46), (2.855, 3.479, 16.46), (2.855, 3.479, 16.59), (3.096, 1.282, 17.61), (3.096, -1.283, 17.61), (3.182, 3.182, 16.65), (3.182, -3.182, 16.65), (3.182, 3.182, 16.4), (3.182, -3.182, 16.4), (3.479, 2.855, 16.59), (3.479, 2.855, 16.46), (3.479, -2.855, 16.59), (3.479, -2.855, 16.46), (3.742, 2.5, 16.57), (3.742, -2.5, 16.48), (3.742, 2.5, 16.48), (3.742, -2.5, 16.57), (3.969, -2.121, 16.59), (3.969, -2.121, 16.46), (3.969, 2.121, 16.59), (3.969, 2.121, 16.46), (4.157, -1.722, 16.4), (4.157, -1.722, 16.65), (4.157, 1.722, 16.65), (4.157, 1.722, 16.4), (4.306, 1.306, 16.59), (4.306, -1.306, 16.59), (4.306, -1.306, 16.46), (4.306, 1.306, 16.46), (4.414, -0.8779, 16.48), (4.414, 0.8779, 16.57), (4.414, 0.8779, 16.48), (4.414, -0.8779, 16.57), (4.478, 0.4411, 16.46), (4.478, -0.4411, 16.46), (4.478, 0.4411, 16.59), (4.478, -0.4411, 16.59), (4.5, -3.934e-07, 16.4), (4.5, 0.0, 16.65)], [], [(86, 75, 87, 151), (75, 71, 78, 81), (80, 79, 72, 75), (122, 80, 75, 86), (75, 65, 0, 66), (121, 87, 75, 81), (75, 66, 33, 71), (75, 72, 30, 65), (72, 79, 70, 63, 55, 53), (138, 87, 121, 124, 129, 134), (71, 33, 37, 43, 45, 54), (135, 86, 151, 148, 143, 141), (54, 56, 62, 69, 78, 71), (30, 72, 53, 48, 44, 38), (101, 104, 108, 115, 121, 81), (101, 81, 78, 84, 90, 94), (15, 12, 9, 3, 0, 65), (66, 0, 2, 6, 10, 16), (151, 87, 138, 142, 145, 147), (33, 66, 16, 19, 25, 28), (135, 132, 128, 126, 122, 86), (98, 80, 122, 114, 111, 107), (79, 80, 98, 97, 91, 83), (65, 30, 27, 24, 18, 15), (5, 2, 0, 1), (36, 31, 30, 38), (47, 52, 54, 45), (21, 17, 15, 18), (131, 132, 135, 136), (85, 84, 78, 77), (149, 152, 151, 147), (106, 100, 98, 107), (96, 99, 101, 94), (95, 97, 98, 100), (123, 124, 121, 119), (20, 19, 16, 14), (116, 119, 121, 115), (113, 114, 122, 120), (13, 14, 16, 10), (67, 70, 79, 73), (140, 136, 135, 141), (151, 152, 150, 148), (26, 27, 30, 31), (11, 12, 15, 17), (29, 32, 33, 28), (125, 120, 122, 126), (82, 73, 79, 83), (68, 77, 78, 69), (105, 104, 101, 99), (133, 137, 138, 134), (39, 37, 33, 32), (58, 56, 54, 52), (46, 48, 53, 51), (4, 1, 0, 3), (57, 51, 53, 55), (139, 142, 138, 137), (64, 62, 56, 58), (109, 106, 107, 111), (8, 9, 12, 11), (146, 140, 141, 143), (23, 24, 27, 26), (23, 21, 18, 24), (41, 36, 38, 44), (89, 96, 94, 90), (42, 43, 37, 39), (7, 6, 2, 5), (61, 57, 55, 63), (127, 133, 134, 129), (89, 90, 84, 85), (144, 145, 142, 139), (7, 13, 10, 6), (8, 4, 3, 9), (64, 68, 69, 62), (88, 91, 97, 95), (88, 82, 83, 91), (110, 116, 115, 108), (130, 128, 132, 131), (61, 63, 70, 67), (146, 143, 148, 150), (110, 108, 104, 105), (41, 44, 48, 46), (22, 25, 19, 20), (42, 47, 45, 43), (109, 111, 114, 113), (144, 149, 147, 145), (22, 29, 28, 25), (130, 125, 126, 128), (127, 129, 124, 123), (77, 68, 64, 58, 52, 60), (137, 133, 127, 123, 119, 117), (119, 116, 110, 105, 99, 92), (51, 59, 31, 36, 41, 46), (136, 140, 146, 150, 152, 118), (31, 35, 17, 21, 23, 26), (100, 93, 73, 82, 88, 95), (14, 34, 32, 29, 22, 20), (32, 60, 52, 47, 42, 39), (137, 117, 152, 149, 144, 139), (99, 96, 89, 85, 77, 92), (1, 4, 8, 11, 17, 35), (73, 59, 51, 57, 61, 67), (1, 34, 14, 13, 7, 5), (120, 125, 130, 131, 136, 118), (100, 106, 109, 113, 120, 93), (118, 152, 117, 112), (59, 50, 35, 31), (35, 40, 34, 1), (103, 93, 120, 118), (93, 76, 59, 73), (34, 49, 60, 32), (74, 92, 77, 60), (102, 117, 119, 92), (74, 102, 92), (112, 117, 102), (76, 93, 103), (74, 60, 49), (40, 35, 50), (112, 103, 118), (40, 49, 34), (76, 50, 59), (76, 103, 112, 102, 74, 49, 40, 50)])
me_round.materials.append(mat_diamond)
me_round.use_remesh_fix_poles = True
me_round.use_remesh_preserve_attributes = False
me_round.use_mirror_vertex_groups = False
me_round.update()

# ---- curves / text
cu_size = bpy.data.curves.new('Size', 'CURVE')
cu_size.dimensions = '3D'
_sp = cu_size.splines.new('BEZIER'); _sp.bezier_points.add(3)
_sp.bezier_points.foreach_set('co', [-9.25, 9.815e-07, 1.623e-13, 2.022e-06, 9.25, 1.677e-06, 9.25, -2.253e-06, -2.775e-13, -1.213e-06, -9.25, -1.677e-06])
_sp.bezier_points.foreach_set('handle_left', [-9.25, -5.107, -9.259e-07, -5.107, 9.25, 1.677e-06, 9.25, 5.107, 9.259e-07, 5.107, -9.25, -1.677e-06])
_sp.bezier_points.foreach_set('handle_right', [-9.25, 5.107, 9.259e-07, 5.107, 9.25, 1.677e-06, 9.25, -5.107, -9.259e-07, -5.107, -9.25, -1.677e-06])
for _p, _l, _r in zip(_sp.bezier_points, ['AUTO', 'AUTO', 'AUTO', 'AUTO'], ['AUTO', 'AUTO', 'AUTO', 'AUTO']): _p.handle_left_type = _l; _p.handle_right_type = _r
_sp.order_u = 0
_sp.order_v = 0
_sp.resolution_u = 512
_sp.use_cyclic_u = True
cu_size.use_path = True
cu_size.use_path_clamp = True
cu_size.use_radius = False
cu_size.resolution_u = 512
cu_size.fill_mode = 'FULL'

# ---- objects
ob_plane = bpy.data.objects.new('Plane', me_plane)
ob_circle = bpy.data.objects.new('Circle', me_circle)
ob_circle_002 = bpy.data.objects.new('Circle.002', me_circle_007)
ob_size = bpy.data.objects.new('Size', cu_size)
ob_round = bpy.data.objects.new('Round', me_round)

# ---- transforms, parenting, visibility, modifiers, constraints
ob_plane.location = (0.0, 0.0, 0.0)
ob_plane.lineart.crease_threshold = 0.0
_m = ob_plane.modifiers.new('Mirror', 'MIRROR')
_m.use_axis = (True, True, False)
_m.use_clip = True
_m = ob_plane.modifiers.new('Subdivision', 'SUBSURF')
_m.uv_smooth = 'PRESERVE_CORNERS'
_m.levels = 2
_m = ob_plane.modifiers.new('Curve', 'CURVE')
_m.object = ob_size
ob_circle.location = (0.0, 0.0, 0.0)
ob_circle.lineart.crease_threshold = 0.0
_m = ob_circle.modifiers.new('Subdivision', 'SUBSURF')
_m.uv_smooth = 'PRESERVE_CORNERS'
_m.levels = 2
ob_circle_002.location = (0.0, 0.0, 0.0)
ob_circle_002.lineart.crease_threshold = 0.0
_m = ob_circle_002.modifiers.new('Mirror', 'MIRROR')
_m.use_axis = (True, True, False)
_m.use_clip = True
_m = ob_circle_002.modifiers.new('Subdivision', 'SUBSURF')
_m.uv_smooth = 'PRESERVE_CORNERS'
_m.levels = 3
ob_size.location = (0.0, 0.0, 0.0)
ob_size.rotation_euler = (1.571, 0.0, 0.0)
ob_size.lineart.crease_threshold = 0.0
ob_round.location = (0.0, 0.0, 0.0)
ob_round.lineart.crease_threshold = 0.0

# ---- collection membership
col_ring.objects.link(ob_plane)
col_ring.objects.link(ob_circle)
col_ring.objects.link(ob_circle_002)
col_curve.objects.link(ob_size)
col_gemstone.objects.link(ob_round)

# ---- scene / render settings (as saved in the file)
scene.frame_start = 1; scene.frame_end = 250; scene.frame_set(1)
scene.render.engine = 'CYCLES'
scene.cycles.use_denoising = False
scene.cycles.samples = 128
scene.cycles.sampling_pattern = 'TABULATED_SOBOL'
scene.cycles.use_adaptive_sampling = False
scene.cycles.use_light_tree = False
scene.eevee.use_gtao = True
scene.view_settings.view_transform = 'Filmic'
scene.unit_settings.scale_length = 0.001
bpy.context.view_layer.update()

# ---- added for rendering (the .blend has no active camera and no usable light): camera, sun
cam_auto = bpy.data.cameras.new('AutoCamera')
cam_auto.lens = 50.0
cam_auto.sensor_width = 36.0
cam_auto.clip_end = 1000.0
ob_auto_camera = bpy.data.objects.new('AutoCamera', cam_auto)
scene.collection.objects.link(ob_auto_camera)
ob_auto_camera.location = (36.4386, -43.7264, 33.4043)
ob_auto_camera.rotation_euler = (1.09748, -7.21219e-08, 0.694738)
scene.camera = ob_auto_camera
light_auto_sun = bpy.data.lights.new('AutoSun', 'SUN')
light_auto_sun.energy = 3.0
light_auto_sun.angle = 0.0523599
ob_auto_sun = bpy.data.objects.new('AutoSun', light_auto_sun)
scene.collection.objects.link(ob_auto_sun)
ob_auto_sun.rotation_euler = (0.872665, 0.174533, 0.523599)
bpy.context.view_layer.update()
